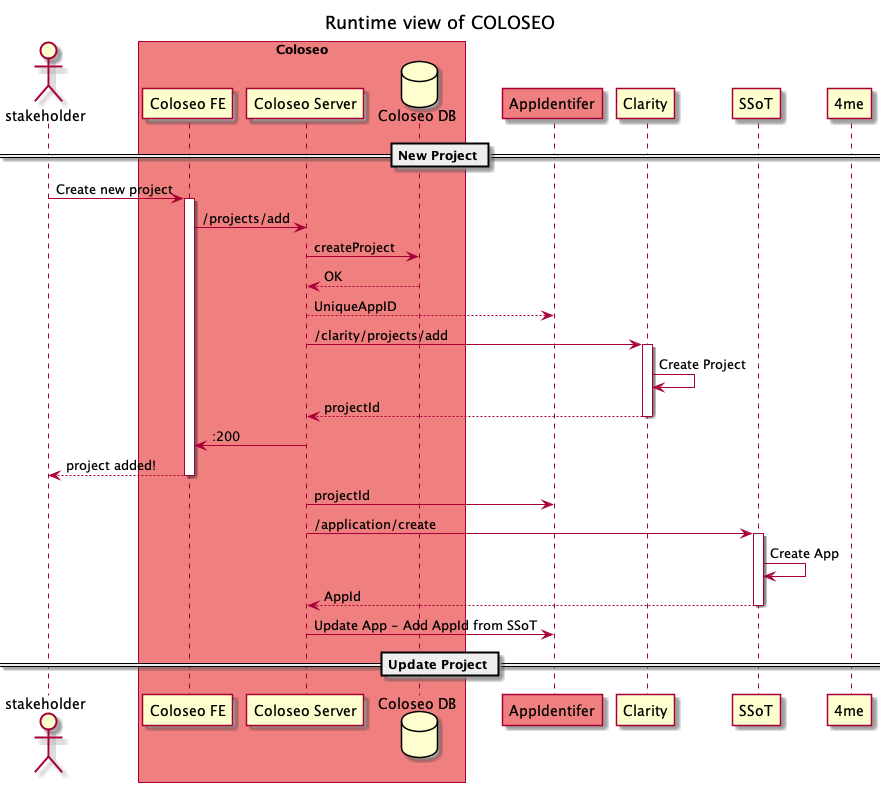

The diagram above was rendered by PlantUML. Its source (embedded in the PNG):
@startuml

title Runtime view of COLOSEO 

actor stakeholder 
box "Coloseo" #LightCoral
participant "Coloseo FE" as FE 
participant "Coloseo Server" as BE 
database "Coloseo DB" as DB 
end box 
participant AppIdentifer #LightCoral
participant Clarity 
participant SSoT 
participant 4me

== New Project == 

stakeholder -> FE: Create new project
activate FE 
FE -> BE: /projects/add
BE -> DB: createProject
DB --> BE: OK 
BE --> AppIdentifer: UniqueAppID
BE -> Clarity: /clarity/projects/add 
activate Clarity
Clarity -> Clarity: Create Project
Clarity --> BE: projectId
deactivate Clarity
BE -> FE: :200
FE --> stakeholder: project added! 
deactivate FE
BE -> AppIdentifer: projectId
BE -> SSoT: /application/create 
activate SSoT 
SSoT -> SSoT: Create App
SSoT --> BE: AppId
deactivate SSoT
BE -> AppIdentifer: Update App - Add AppId from SSoT

== Update Project ==


@enduml